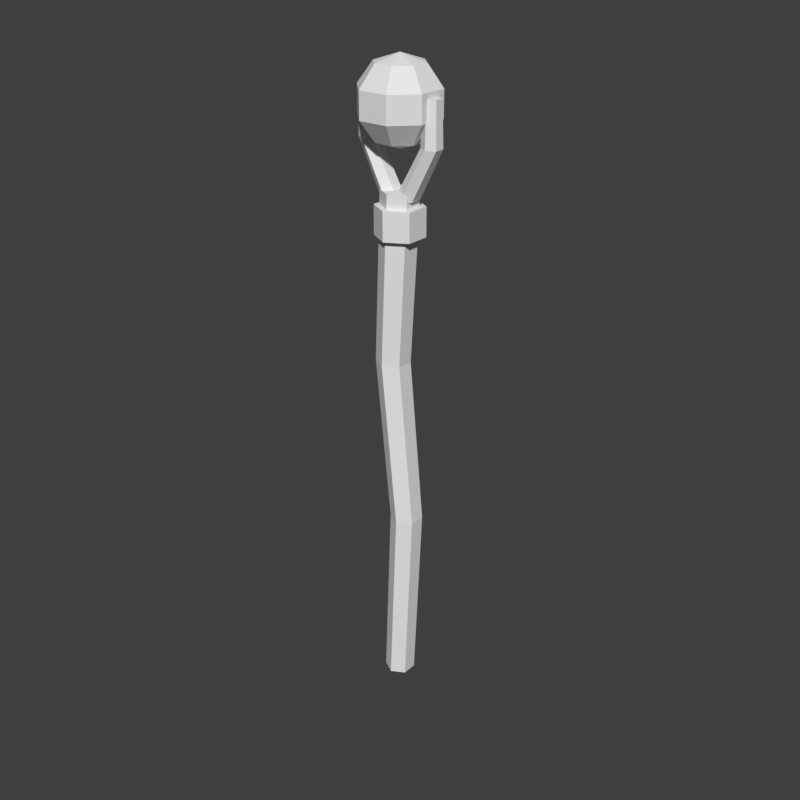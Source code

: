 # Source: accessory_hand_r-staff-crystal-block.blend  (saved by Blender 5.2.45; exported with 4.5.12 LTS)
import bpy
from mathutils import Matrix  # noqa: F401  (used for matrix-valued properties, if any)

bpy.ops.wm.read_factory_settings(use_empty=True)
scene = bpy.context.scene
scene.name = 'Scene'

# ---- world
world_preview = bpy.data.worlds.new('Preview'); scene.world = world_preview
world_preview.use_nodes = True; world_preview.node_tree.nodes.clear()
_N = world_preview.node_tree.nodes; _L = world_preview.node_tree.links
n0 = _N.new('ShaderNodeBackground'); n0.name = 'Background'; n0.location = (-200, 100)
n0.inputs[0].default_value = (0.05, 0.05, 0.05, 1.0)
n1 = _N.new('ShaderNodeOutputWorld'); n1.name = 'World Output'; n1.location = (200, 100)
_L.new(n0.outputs[0], n1.inputs[0])
n1.is_active_output = True
world_preview.color = (0.807, 0.807, 0.807)

# ---- meshes
me_part_accessory_hand_r = bpy.data.meshes.new('part_accessory_hand_r')
me_part_accessory_hand_r.from_pydata([(-0.5511, 0.011, 0.2777), (-0.5702, 0.022, 0.2777), (-0.5893, 0.011, 0.2777), (-0.5893, -0.011, 0.2777), (-0.5702, -0.022, 0.2777), (-0.5511, -0.011, 0.2777), (-0.5383, 0.0115, 0.5577), (-0.5582, 0.023, 0.5577), (-0.5781, 0.0115, 0.5577), (-0.5781, -0.0115, 0.5577), (-0.5582, -0.023, 0.5577), (-0.5383, -0.0115, 0.5577), (-0.5614, 0.012, 0.7977), (-0.5822, 0.024, 0.7977), (-0.603, 0.012, 0.7977), (-0.603, -0.012, 0.7977), (-0.5822, -0.024, 0.7977), (-0.5614, -0.012, 0.7977), (-0.5477, 0.013, 1.038), (-0.5702, 0.026, 1.038), (-0.5927, 0.013, 1.038), (-0.5927, -0.013, 1.038), (-0.5702, -0.026, 1.038), (-0.5477, -0.013, 1.038), (-0.5408, 0.017, 0.9777), (-0.5702, 0.034, 0.9777), (-0.5996, 0.017, 0.9777), (-0.5996, -0.017, 0.9777), (-0.5702, -0.034, 0.9777), (-0.5408, -0.017, 0.9777), (-0.5408, 0.017, 1.018), (-0.5702, 0.034, 1.018), (-0.5996, 0.017, 1.018), (-0.5996, -0.017, 1.018), (-0.5702, -0.034, 1.018), (-0.5408, -0.017, 1.018), (-0.5683, 0.008, 1.028), (-0.5822, 0.016, 1.028), (-0.5961, 0.008, 1.028), (-0.5961, -0.008, 1.028), (-0.5822, -0.016, 1.028), (-0.5683, -0.008, 1.028), (-0.6081, 0.007, 1.098), (-0.6202, 0.014, 1.098), (-0.6323, 0.007, 1.098), (-0.6323, -0.007, 1.098), (-0.6202, -0.014, 1.098), (-0.6081, -0.007, 1.098), (-0.6098, 0.006, 1.158), (-0.6202, 0.012, 1.158), (-0.6306, 0.006, 1.158), (-0.6306, -0.006, 1.158), (-0.6202, -0.012, 1.158), (-0.6098, -0.006, 1.158), (-0.5443, 0.008, 1.028), (-0.5582, 0.016, 1.028), (-0.5721, 0.008, 1.028), (-0.5721, -0.008, 1.028), (-0.5582, -0.016, 1.028), (-0.5443, -0.008, 1.028), (-0.5081, 0.007, 1.098), (-0.5202, 0.014, 1.098), (-0.5323, 0.007, 1.098), (-0.5323, -0.007, 1.098), (-0.5202, -0.014, 1.098), (-0.5081, -0.007, 1.098), (-0.5098, 0.006, 1.158), (-0.5202, 0.012, 1.158), (-0.5306, 0.006, 1.158), (-0.5306, -0.006, 1.158), (-0.5202, -0.012, 1.158), (-0.5098, -0.006, 1.158), (-0.5702, 0.0, 1.09), (-0.5387, 0.01305, 1.101), (-0.5572, 0.0315, 1.101), (-0.5832, 0.0315, 1.101), (-0.6017, 0.01305, 1.101), (-0.6017, -0.01305, 1.101), (-0.5832, -0.0315, 1.101), (-0.5572, -0.0315, 1.101), (-0.5387, -0.01305, 1.101), (-0.5192, 0.02111, 1.13), (-0.5491, 0.05096, 1.13), (-0.5913, 0.05096, 1.13), (-0.6212, 0.02111, 1.13), (-0.6212, -0.02111, 1.13), (-0.5913, -0.05096, 1.13), (-0.5491, -0.05096, 1.13), (-0.5192, -0.02111, 1.13), (-0.5192, 0.02111, 1.166), (-0.5491, 0.05096, 1.166), (-0.5913, 0.05096, 1.166), (-0.6212, 0.02111, 1.166), (-0.6212, -0.02111, 1.166), (-0.5913, -0.05096, 1.166), (-0.5491, -0.05096, 1.166), (-0.5192, -0.02111, 1.166), (-0.5387, 0.01305, 1.195), (-0.5572, 0.0315, 1.195), (-0.5832, 0.0315, 1.195), (-0.6017, 0.01305, 1.195), (-0.6017, -0.01305, 1.195), (-0.5832, -0.0315, 1.195), (-0.5572, -0.0315, 1.195), (-0.5387, -0.01305, 1.195), (-0.5702, 0.0, 1.206)], [], [(0, 1, 7, 6), (1, 2, 8, 7), (2, 3, 9, 8), (3, 4, 10, 9), (4, 5, 11, 10), (5, 0, 6, 11), (6, 7, 13, 12), (7, 8, 14, 13), (8, 9, 15, 14), (9, 10, 16, 15), (10, 11, 17, 16), (11, 6, 12, 17), (12, 13, 19, 18), (13, 14, 20, 19), (14, 15, 21, 20), (15, 16, 22, 21), (16, 17, 23, 22), (17, 12, 18, 23), (5, 4, 3, 2, 1, 0), (18, 19, 20, 21, 22, 23), (24, 25, 31, 30), (25, 26, 32, 31), (26, 27, 33, 32), (27, 28, 34, 33), (28, 29, 35, 34), (29, 24, 30, 35), (29, 28, 27, 26, 25, 24), (30, 31, 32, 33, 34, 35), (36, 37, 43, 42), (37, 38, 44, 43), (38, 39, 45, 44), (39, 40, 46, 45), (40, 41, 47, 46), (41, 36, 42, 47), (42, 43, 49, 48), (43, 44, 50, 49), (44, 45, 51, 50), (45, 46, 52, 51), (46, 47, 53, 52), (47, 42, 48, 53), (41, 40, 39, 38, 37, 36), (48, 49, 50, 51, 52, 53), (54, 55, 61, 60), (55, 56, 62, 61), (56, 57, 63, 62), (57, 58, 64, 63), (58, 59, 65, 64), (59, 54, 60, 65), (60, 61, 67, 66), (61, 62, 68, 67), (62, 63, 69, 68), (63, 64, 70, 69), (64, 65, 71, 70), (65, 60, 66, 71), (59, 58, 57, 56, 55, 54), (66, 67, 68, 69, 70, 71), (72, 74, 73), (72, 75, 74), (72, 76, 75), (72, 77, 76), (72, 78, 77), (72, 79, 78), (72, 80, 79), (72, 73, 80), (73, 74, 82, 81), (74, 75, 83, 82), (75, 76, 84, 83), (76, 77, 85, 84), (77, 78, 86, 85), (78, 79, 87, 86), (79, 80, 88, 87), (80, 73, 81, 88), (81, 82, 90, 89), (82, 83, 91, 90), (83, 84, 92, 91), (84, 85, 93, 92), (85, 86, 94, 93), (86, 87, 95, 94), (87, 88, 96, 95), (88, 81, 89, 96), (89, 90, 98, 97), (90, 91, 99, 98), (91, 92, 100, 99), (92, 93, 101, 100), (93, 94, 102, 101), (94, 95, 103, 102), (95, 96, 104, 103), (96, 89, 97, 104), (97, 98, 105), (98, 99, 105), (99, 100, 105), (100, 101, 105), (101, 102, 105), (102, 103, 105), (103, 104, 105), (104, 97, 105)])
me_part_accessory_hand_r.update()

# ---- objects
ob_part_accessory_hand_r = bpy.data.objects.new('part_accessory_hand_r', me_part_accessory_hand_r)

# ---- transforms, parenting, visibility, modifiers, constraints
ob_part_accessory_hand_r.location = (0.0, 0.0, 0.0)

# ---- collection membership
scene.collection.objects.link(ob_part_accessory_hand_r)

# ---- scene / render settings (as saved in the file)
scene.frame_start = 1; scene.frame_end = 250; scene.frame_set(1)
scene.render.engine = 'BLENDER_WORKBENCH'
scene.render.image_settings.color_mode = 'RGB'
scene.render.resolution_x = 384
scene.render.resolution_y = 384
scene.render.fps = 30
scene.render.bake_bias = 0.0
scene.render.bake_samples = 0
scene.render.compositor_device = 'GPU'
scene.eevee.use_volume_custom_range = False
scene.eevee.fast_gi_thickness_near = 0.1
scene.eevee.fast_gi_thickness_far = 0.0
scene.eevee.ray_tracing_options.screen_trace_thickness = 0.1
scene.view_settings.view_transform = 'Standard'
bpy.context.view_layer.update()

# ---- added for rendering (the .blend has no active camera and no usable light): camera, sun
cam_auto = bpy.data.cameras.new('AutoCamera')
cam_auto.lens = 50.0
cam_auto.sensor_width = 36.0
cam_auto.clip_end = 1000.0
ob_auto_camera = bpy.data.objects.new('AutoCamera', cam_auto)
scene.collection.objects.link(ob_auto_camera)
ob_auto_camera.location = (0.301188, -1.04567, 1.43881)
ob_auto_camera.rotation_euler = (1.09748, -7.21219e-08, 0.694738)
scene.camera = ob_auto_camera
light_auto_sun = bpy.data.lights.new('AutoSun', 'SUN')
light_auto_sun.energy = 3.0
light_auto_sun.angle = 0.0523599
ob_auto_sun = bpy.data.objects.new('AutoSun', light_auto_sun)
scene.collection.objects.link(ob_auto_sun)
ob_auto_sun.rotation_euler = (0.872665, 0.174533, 0.523599)
bpy.context.view_layer.update()
